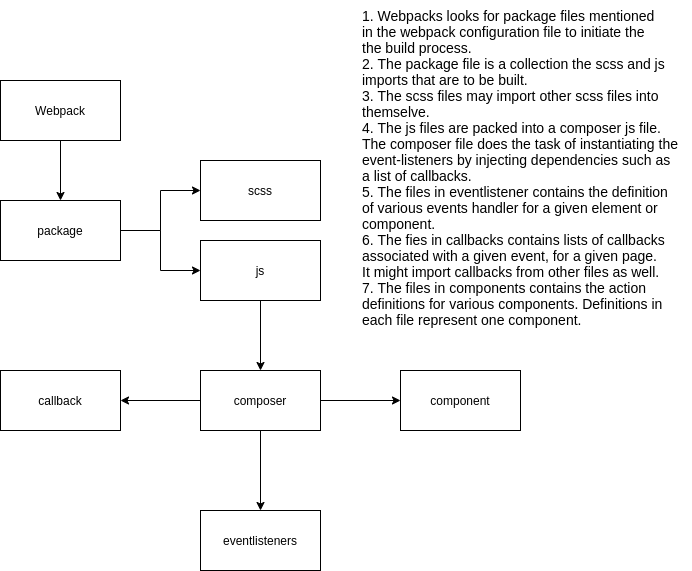

The diagram above was exported from draw.io. Its source (the exported page's mxGraphModel, read from the mxfile embedded in the PNG):
<mxGraphModel dx="1346" dy="1846" grid="1" gridSize="10" guides="1" tooltips="1" connect="1" arrows="1" fold="1" page="1" pageScale="1" pageWidth="850" pageHeight="1100" math="0" shadow="0">
  <root>
    <mxCell id="0" />
    <mxCell id="1" parent="0" />
    <mxCell id="1oXuYLoAbVJSz9KNAUZ8-3" value="" style="edgeStyle=orthogonalEdgeStyle;rounded=0;orthogonalLoop=1;jettySize=auto;html=1;" edge="1" parent="1" source="1oXuYLoAbVJSz9KNAUZ8-1" target="1oXuYLoAbVJSz9KNAUZ8-2">
      <mxGeometry relative="1" as="geometry" />
    </mxCell>
    <mxCell id="1oXuYLoAbVJSz9KNAUZ8-1" value="Webpack" style="rounded=0;whiteSpace=wrap;html=1;" vertex="1" parent="1">
      <mxGeometry x="110" y="40" width="120" height="60" as="geometry" />
    </mxCell>
    <mxCell id="1oXuYLoAbVJSz9KNAUZ8-7" value="" style="edgeStyle=orthogonalEdgeStyle;rounded=0;orthogonalLoop=1;jettySize=auto;html=1;" edge="1" parent="1" source="1oXuYLoAbVJSz9KNAUZ8-2" target="1oXuYLoAbVJSz9KNAUZ8-6">
      <mxGeometry relative="1" as="geometry" />
    </mxCell>
    <mxCell id="1oXuYLoAbVJSz9KNAUZ8-9" value="" style="edgeStyle=orthogonalEdgeStyle;rounded=0;orthogonalLoop=1;jettySize=auto;html=1;" edge="1" parent="1" source="1oXuYLoAbVJSz9KNAUZ8-2" target="1oXuYLoAbVJSz9KNAUZ8-8">
      <mxGeometry relative="1" as="geometry" />
    </mxCell>
    <mxCell id="1oXuYLoAbVJSz9KNAUZ8-2" value="package" style="rounded=0;whiteSpace=wrap;html=1;" vertex="1" parent="1">
      <mxGeometry x="110" y="160" width="120" height="60" as="geometry" />
    </mxCell>
    <mxCell id="1oXuYLoAbVJSz9KNAUZ8-11" value="" style="edgeStyle=orthogonalEdgeStyle;rounded=0;orthogonalLoop=1;jettySize=auto;html=1;" edge="1" parent="1" source="1oXuYLoAbVJSz9KNAUZ8-8" target="1oXuYLoAbVJSz9KNAUZ8-10">
      <mxGeometry relative="1" as="geometry" />
    </mxCell>
    <mxCell id="1oXuYLoAbVJSz9KNAUZ8-8" value="js" style="rounded=0;whiteSpace=wrap;html=1;" vertex="1" parent="1">
      <mxGeometry x="310" y="200" width="120" height="60" as="geometry" />
    </mxCell>
    <mxCell id="1oXuYLoAbVJSz9KNAUZ8-13" value="" style="edgeStyle=orthogonalEdgeStyle;rounded=0;orthogonalLoop=1;jettySize=auto;html=1;" edge="1" parent="1" source="1oXuYLoAbVJSz9KNAUZ8-10" target="1oXuYLoAbVJSz9KNAUZ8-12">
      <mxGeometry relative="1" as="geometry" />
    </mxCell>
    <mxCell id="1oXuYLoAbVJSz9KNAUZ8-15" value="" style="edgeStyle=orthogonalEdgeStyle;rounded=0;orthogonalLoop=1;jettySize=auto;html=1;" edge="1" parent="1" source="1oXuYLoAbVJSz9KNAUZ8-10" target="1oXuYLoAbVJSz9KNAUZ8-14">
      <mxGeometry relative="1" as="geometry" />
    </mxCell>
    <mxCell id="1oXuYLoAbVJSz9KNAUZ8-17" value="" style="edgeStyle=orthogonalEdgeStyle;rounded=0;orthogonalLoop=1;jettySize=auto;html=1;" edge="1" parent="1" source="1oXuYLoAbVJSz9KNAUZ8-10" target="1oXuYLoAbVJSz9KNAUZ8-16">
      <mxGeometry relative="1" as="geometry" />
    </mxCell>
    <mxCell id="1oXuYLoAbVJSz9KNAUZ8-10" value="composer" style="rounded=0;whiteSpace=wrap;html=1;" vertex="1" parent="1">
      <mxGeometry x="310" y="330" width="120" height="60" as="geometry" />
    </mxCell>
    <mxCell id="1oXuYLoAbVJSz9KNAUZ8-16" value="component" style="rounded=0;whiteSpace=wrap;html=1;" vertex="1" parent="1">
      <mxGeometry x="510" y="330" width="120" height="60" as="geometry" />
    </mxCell>
    <mxCell id="1oXuYLoAbVJSz9KNAUZ8-14" value="eventlisteners" style="rounded=0;whiteSpace=wrap;html=1;" vertex="1" parent="1">
      <mxGeometry x="310" y="470" width="120" height="60" as="geometry" />
    </mxCell>
    <mxCell id="1oXuYLoAbVJSz9KNAUZ8-12" value="callback" style="rounded=0;whiteSpace=wrap;html=1;" vertex="1" parent="1">
      <mxGeometry x="110" y="330" width="120" height="60" as="geometry" />
    </mxCell>
    <mxCell id="1oXuYLoAbVJSz9KNAUZ8-6" value="scss" style="rounded=0;whiteSpace=wrap;html=1;" vertex="1" parent="1">
      <mxGeometry x="310" y="120" width="120" height="60" as="geometry" />
    </mxCell>
    <mxCell id="1oXuYLoAbVJSz9KNAUZ8-18" value="1. Webpacks looks for package files mentioned&lt;br style=&quot;font-size: 14px;&quot;&gt;in the webpack configuration file to initiate the&amp;nbsp;&lt;br style=&quot;font-size: 14px;&quot;&gt;the build process.&lt;br style=&quot;font-size: 14px;&quot;&gt;2. The package file is a collection the scss and js &lt;br style=&quot;font-size: 14px;&quot;&gt;imports that are to be built.&lt;br style=&quot;font-size: 14px;&quot;&gt;3. The scss files may import other scss files into &lt;br style=&quot;font-size: 14px;&quot;&gt;themselve.&lt;br style=&quot;font-size: 14px;&quot;&gt;4. The js files are packed into a composer js file.&amp;nbsp;&lt;br style=&quot;font-size: 14px;&quot;&gt;The composer file does the task of instantiating the &lt;br style=&quot;font-size: 14px;&quot;&gt;event-listeners by injecting dependencies such as &lt;br style=&quot;font-size: 14px;&quot;&gt;a list of callbacks.&lt;br style=&quot;font-size: 14px;&quot;&gt;5. The files in eventlistener contains the definition&lt;br style=&quot;font-size: 14px;&quot;&gt;of&amp;nbsp;various events handler for a given element or &lt;br style=&quot;font-size: 14px;&quot;&gt;component.&lt;br style=&quot;font-size: 14px;&quot;&gt;6. The fies in callbacks contains lists of callbacks&lt;br style=&quot;font-size: 14px;&quot;&gt;associated with a given event, for a given page.&lt;br style=&quot;font-size: 14px;&quot;&gt;It might import callbacks from other files as well.&lt;br style=&quot;font-size: 14px;&quot;&gt;7. The files in components contains the action &lt;br style=&quot;font-size: 14px;&quot;&gt;definitions for various components. Definitions in&amp;nbsp;&lt;br style=&quot;font-size: 14px;&quot;&gt;each file represent one component.&lt;br style=&quot;font-size: 14px;&quot;&gt;&lt;br style=&quot;font-size: 14px;&quot;&gt;" style="text;html=1;align=left;verticalAlign=middle;resizable=0;points=[];autosize=1;fontSize=14;" vertex="1" parent="1">
      <mxGeometry x="470" y="-40" width="330" height="350" as="geometry" />
    </mxCell>
  </root>
</mxGraphModel>